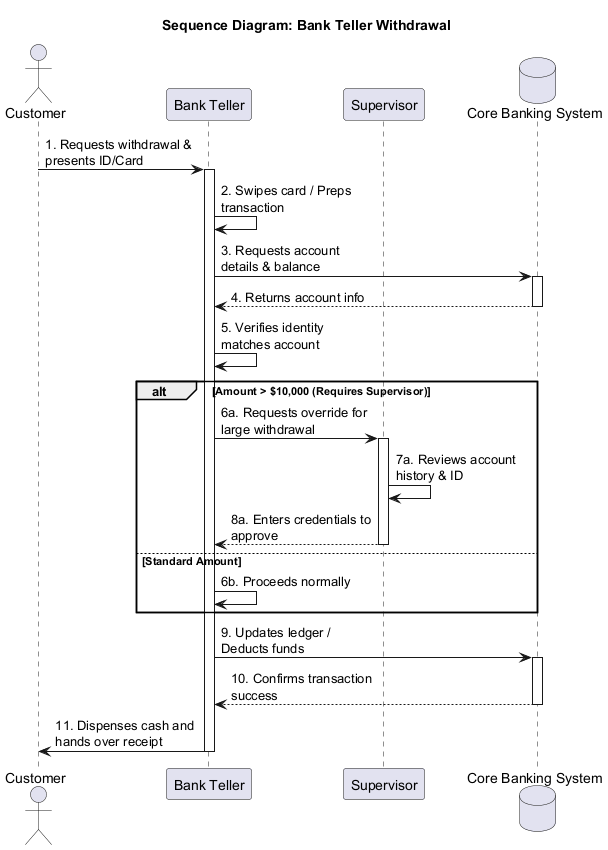

The diagram above was rendered by PlantUML. Its source (embedded in the PNG):
@startuml bank_withdrawal_sequence
title Sequence Diagram: Bank Teller Withdrawal

' Set styling options
skinparam maxMessageSize 150
skinparam ParticipantPadding 20
skinparam BoxPadding 10

actor Customer as C
participant "Bank Teller" as T
participant "Supervisor" as S
database "Core Banking System" as DB

C -> T : 1. Requests withdrawal & presents ID/Card
activate T

T -> T : 2. Swipes card / Preps transaction

T -> DB : 3. Requests account details & balance
activate DB
DB --> T : 4. Returns account info
deactivate DB

T -> T : 5. Verifies identity matches account

alt Amount > $10,000 (Requires Supervisor)
    T -> S : 6a. Requests override for large withdrawal
    activate S
    S -> S : 7a. Reviews account history & ID
    S --> T : 8a. Enters credentials to approve
    deactivate S
else Standard Amount
    T -> T : 6b. Proceeds normally
end

T -> DB : 9. Updates ledger / Deducts funds
activate DB
DB --> T : 10. Confirms transaction success
deactivate DB

T -> C : 11. Dispenses cash and hands over receipt
deactivate T

@enduml